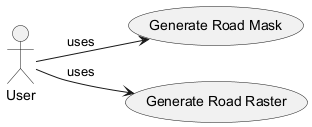

The diagram above was rendered by PlantUML. Its source (embedded in the PNG):
@startuml
left to right direction
actor Developer as "User"
usecase "Generate Road Mask" as RoadMask
usecase "Generate Road Raster" as RoadRaster

Developer --> RoadMask : uses
Developer --> RoadRaster : uses
@enduml